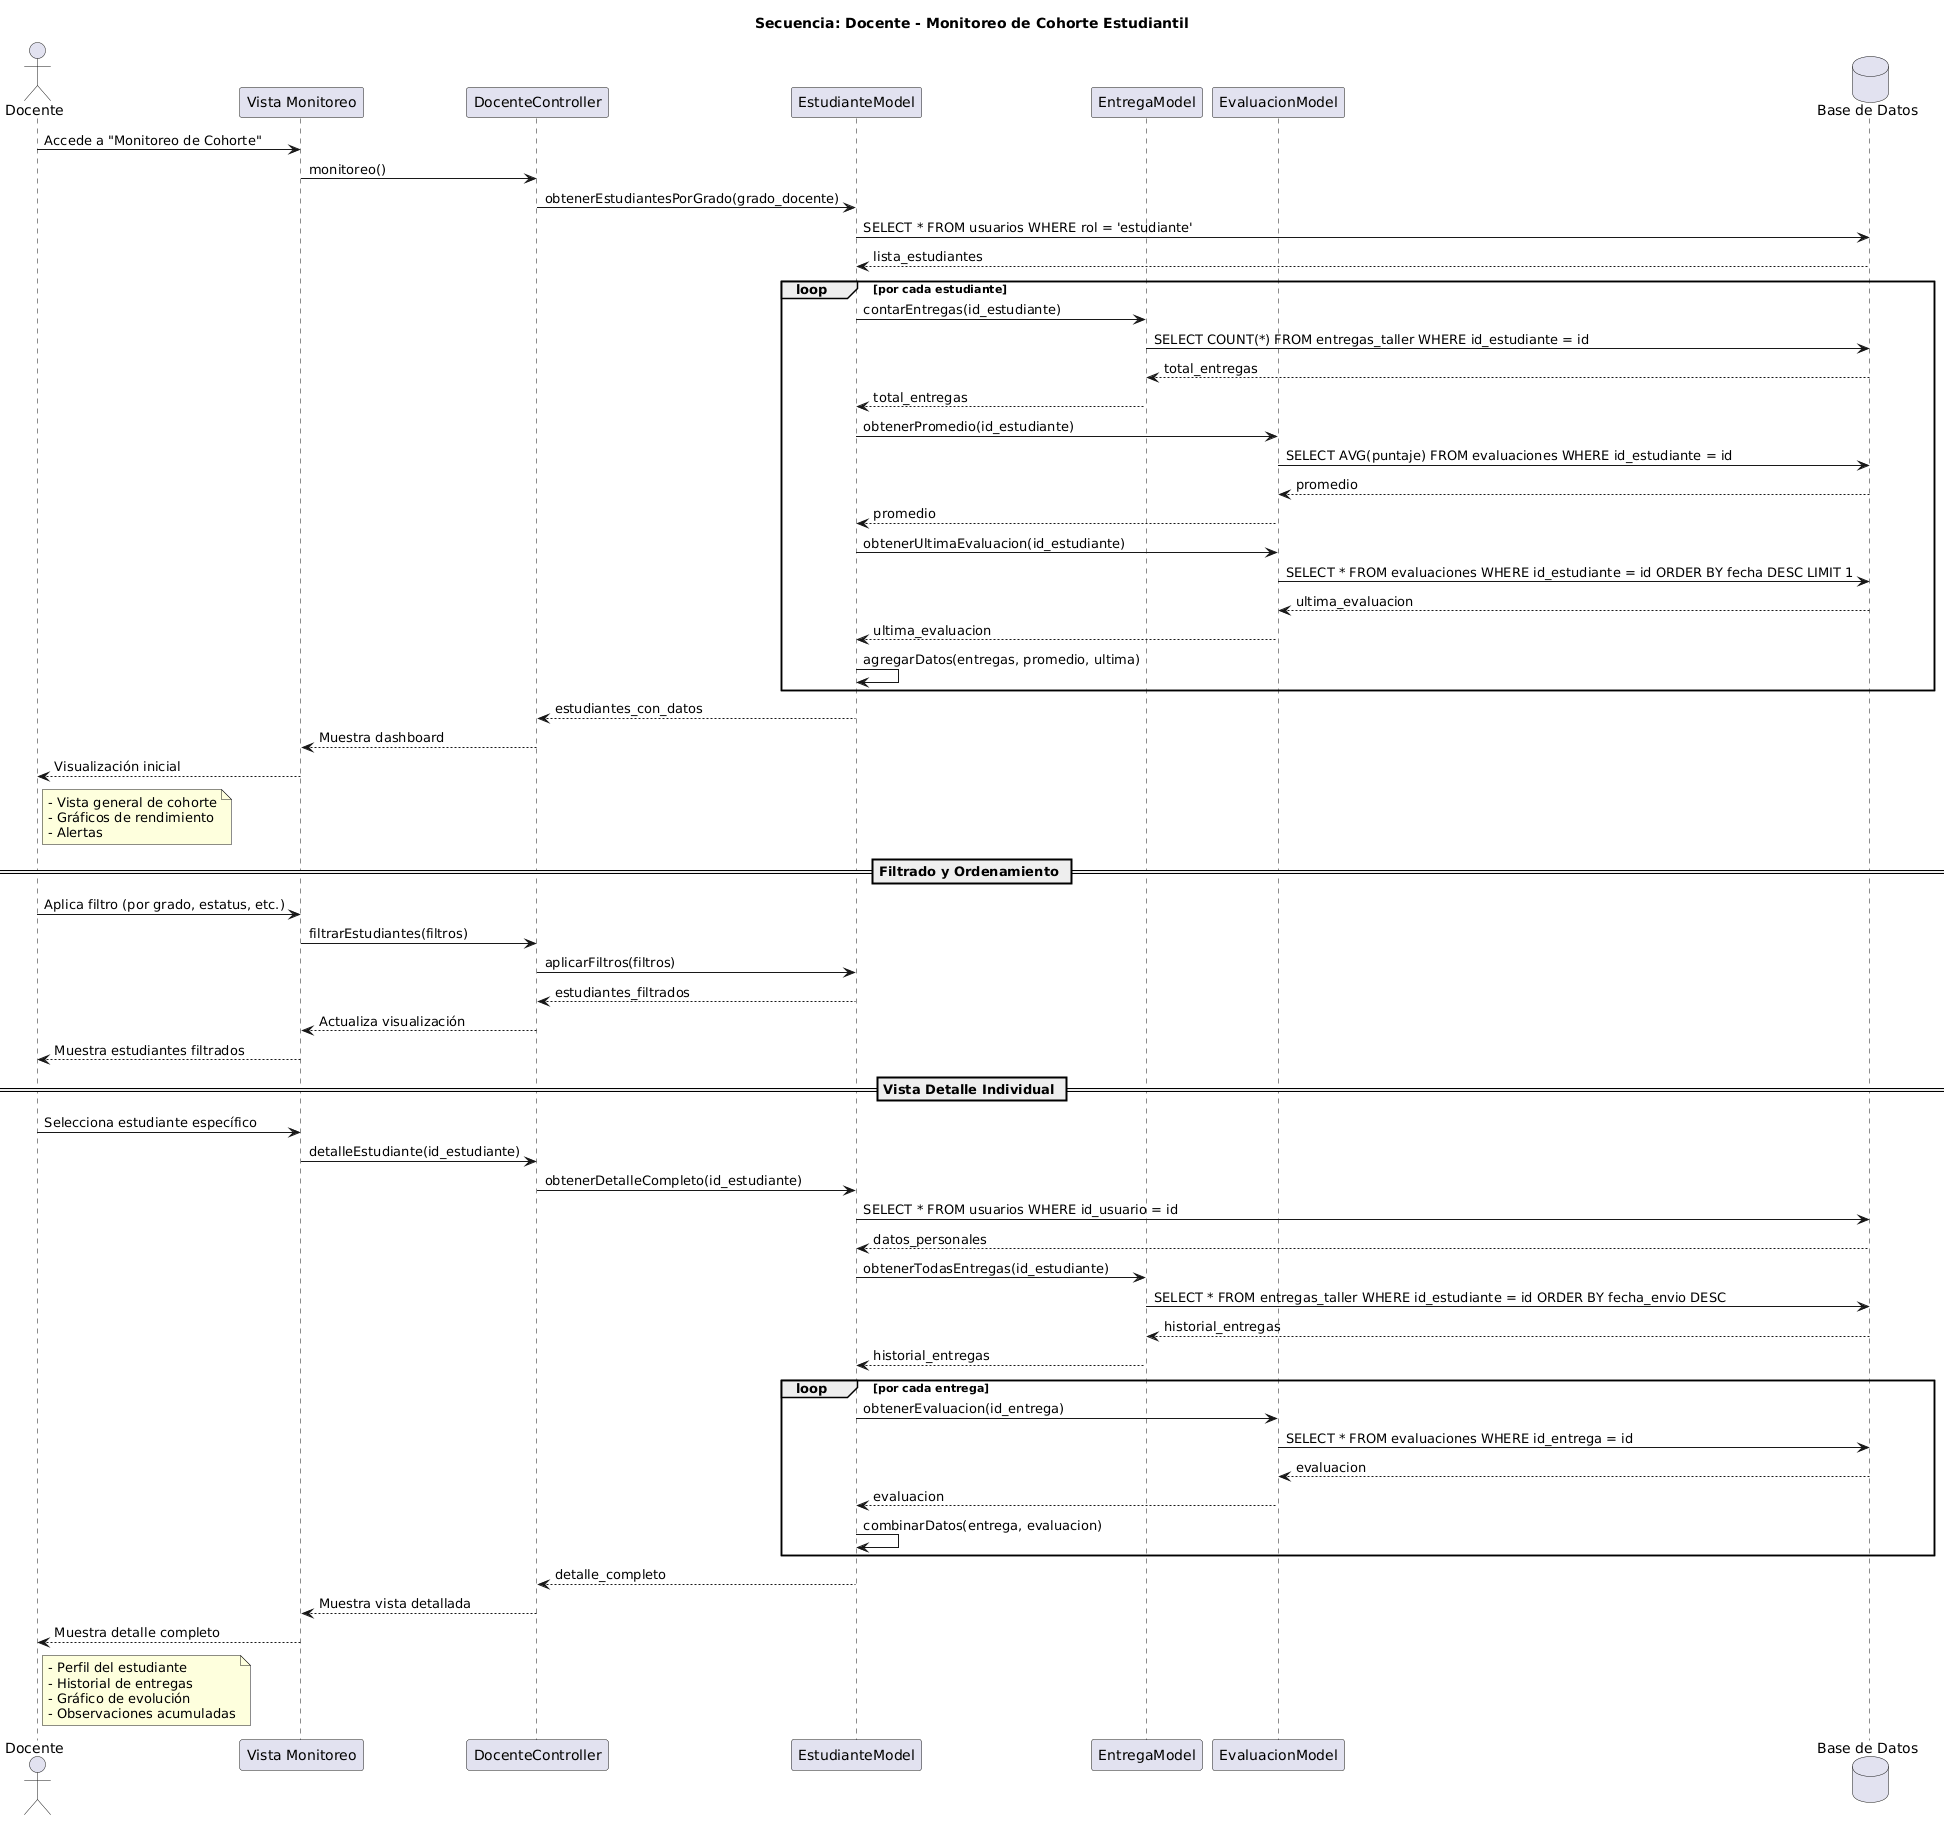

The diagram above was rendered by PlantUML. Its source (embedded in the PNG):
@startuml
title Secuencia: Docente - Monitoreo de Cohorte Estudiantil

actor Docente as D
participant "Vista Monitoreo" as V
participant "DocenteController" as C
participant "EstudianteModel" as EstM
participant "EntregaModel" as EM
participant "EvaluacionModel" as EVM
database "Base de Datos" as DB

D -> V: Accede a "Monitoreo de Cohorte"
V -> C: monitoreo()
C -> EstM: obtenerEstudiantesPorGrado(grado_docente)
EstM -> DB: SELECT * FROM usuarios WHERE rol = 'estudiante'
DB --> EstM: lista_estudiantes

loop por cada estudiante
    EstM -> EM: contarEntregas(id_estudiante)
    EM -> DB: SELECT COUNT(*) FROM entregas_taller WHERE id_estudiante = id
    DB --> EM: total_entregas
    EM --> EstM: total_entregas
    
    EstM -> EVM: obtenerPromedio(id_estudiante)
    EVM -> DB: SELECT AVG(puntaje) FROM evaluaciones WHERE id_estudiante = id
    DB --> EVM: promedio
    EVM --> EstM: promedio
    
    EstM -> EVM: obtenerUltimaEvaluacion(id_estudiante)
    EVM -> DB: SELECT * FROM evaluaciones WHERE id_estudiante = id ORDER BY fecha DESC LIMIT 1
    DB --> EVM: ultima_evaluacion
    EVM --> EstM: ultima_evaluacion
    
    EstM -> EstM: agregarDatos(entregas, promedio, ultima)
end

EstM --> C: estudiantes_con_datos
C --> V: Muestra dashboard
V --> D: Visualización inicial
note right of D
    - Vista general de cohorte
    - Gráficos de rendimiento
    - Alertas
end note

== Filtrado y Ordenamiento ==
D -> V: Aplica filtro (por grado, estatus, etc.)
V -> C: filtrarEstudiantes(filtros)
C -> EstM: aplicarFiltros(filtros)
EstM --> C: estudiantes_filtrados
C --> V: Actualiza visualización
V --> D: Muestra estudiantes filtrados

== Vista Detalle Individual ==
D -> V: Selecciona estudiante específico
V -> C: detalleEstudiante(id_estudiante)
C -> EstM: obtenerDetalleCompleto(id_estudiante)
EstM -> DB: SELECT * FROM usuarios WHERE id_usuario = id
DB --> EstM: datos_personales

EstM -> EM: obtenerTodasEntregas(id_estudiante)
EM -> DB: SELECT * FROM entregas_taller WHERE id_estudiante = id ORDER BY fecha_envio DESC
DB --> EM: historial_entregas
EM --> EstM: historial_entregas

loop por cada entrega
    EstM -> EVM: obtenerEvaluacion(id_entrega)
    EVM -> DB: SELECT * FROM evaluaciones WHERE id_entrega = id
    DB --> EVM: evaluacion
    EVM --> EstM: evaluacion
    EstM -> EstM: combinarDatos(entrega, evaluacion)
end

EstM --> C: detalle_completo
C --> V: Muestra vista detallada
V --> D: Muestra detalle completo
note right of D
    - Perfil del estudiante
    - Historial de entregas
    - Gráfico de evolución
    - Observaciones acumuladas
end note
@enduml